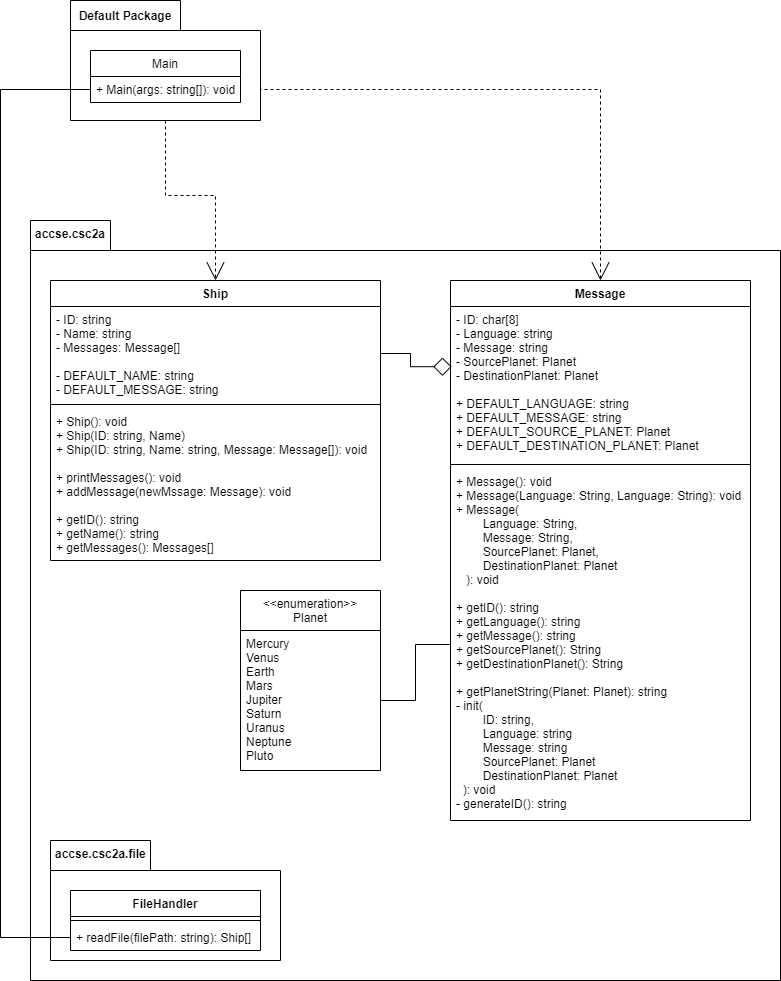

The diagram above was exported from draw.io. Its source (the exported page's mxGraphModel, read from the mxfile embedded in the PNG):
<mxGraphModel dx="572" dy="607" grid="1" gridSize="10" guides="1" tooltips="1" connect="1" arrows="1" fold="1" page="1" pageScale="1" pageWidth="850" pageHeight="1100" math="0" shadow="0">
  <root>
    <mxCell id="0" />
    <mxCell id="1" parent="0" />
    <mxCell id="g2fUfpvkOD9KhjDh-sg5-14" value="" style="shape=folder;fontStyle=1;spacingTop=10;tabWidth=80;tabHeight=30;tabPosition=left;html=1;" parent="1" vertex="1">
      <mxGeometry x="50" y="260" width="750" height="760" as="geometry" />
    </mxCell>
    <mxCell id="g2fUfpvkOD9KhjDh-sg5-1" value="Ship" style="swimlane;fontStyle=1;align=center;verticalAlign=top;childLayout=stackLayout;horizontal=1;startSize=26;horizontalStack=0;resizeParent=1;resizeParentMax=0;resizeLast=0;collapsible=1;marginBottom=0;" parent="1" vertex="1">
      <mxGeometry x="70" y="320" width="330" height="280" as="geometry" />
    </mxCell>
    <mxCell id="g2fUfpvkOD9KhjDh-sg5-2" value="- ID: string&#10;- Name: string&#10;- Messages: Message[]&#10;&#10;- DEFAULT_NAME: string&#10;- DEFAULT_MESSAGE: string" style="text;strokeColor=none;fillColor=none;align=left;verticalAlign=top;spacingLeft=4;spacingRight=4;overflow=hidden;rotatable=0;points=[[0,0.5],[1,0.5]];portConstraint=eastwest;" parent="g2fUfpvkOD9KhjDh-sg5-1" vertex="1">
      <mxGeometry y="26" width="330" height="94" as="geometry" />
    </mxCell>
    <mxCell id="g2fUfpvkOD9KhjDh-sg5-3" value="" style="line;strokeWidth=1;fillColor=none;align=left;verticalAlign=middle;spacingTop=-1;spacingLeft=3;spacingRight=3;rotatable=0;labelPosition=right;points=[];portConstraint=eastwest;" parent="g2fUfpvkOD9KhjDh-sg5-1" vertex="1">
      <mxGeometry y="120" width="330" height="8" as="geometry" />
    </mxCell>
    <mxCell id="g2fUfpvkOD9KhjDh-sg5-4" value="+ Ship(): void&#10;+ Ship(ID: string, Name)&#10;+ Ship(ID: string, Name: string, Message: Message[]): void&#10;&#10;+ printMessages(): void&#10;+ addMessage(newMssage: Message): void&#10;&#10;+ getID(): string&#10;+ getName(): string&#10;+ getMessages(): Messages[]" style="text;strokeColor=none;fillColor=none;align=left;verticalAlign=top;spacingLeft=4;spacingRight=4;overflow=hidden;rotatable=0;points=[[0,0.5],[1,0.5]];portConstraint=eastwest;" parent="g2fUfpvkOD9KhjDh-sg5-1" vertex="1">
      <mxGeometry y="128" width="330" height="152" as="geometry" />
    </mxCell>
    <mxCell id="g2fUfpvkOD9KhjDh-sg5-15" value="accse.csc2a" style="text;align=center;fontStyle=1;verticalAlign=middle;spacingLeft=3;spacingRight=3;strokeColor=none;rotatable=0;points=[[0,0.5],[1,0.5]];portConstraint=eastwest;" parent="1" vertex="1">
      <mxGeometry x="50" y="260" width="80" height="26" as="geometry" />
    </mxCell>
    <mxCell id="g2fUfpvkOD9KhjDh-sg5-21" value="Message" style="swimlane;fontStyle=1;align=center;verticalAlign=top;childLayout=stackLayout;horizontal=1;startSize=26;horizontalStack=0;resizeParent=1;resizeParentMax=0;resizeLast=0;collapsible=1;marginBottom=0;" parent="1" vertex="1">
      <mxGeometry x="470" y="320" width="300" height="540" as="geometry" />
    </mxCell>
    <mxCell id="g2fUfpvkOD9KhjDh-sg5-22" value="- ID: char[8]&#10;- Language: string&#10;- Message: string&#10;- SourcePlanet: Planet&#10;- DestinationPlanet: Planet&#10; &#10;+ DEFAULT_LANGUAGE: string&#10;+ DEFAULT_MESSAGE: string&#10;+ DEFAULT_SOURCE_PLANET: Planet&#10;+ DEFAULT_DESTINATION_PLANET: Planet" style="text;strokeColor=none;fillColor=none;align=left;verticalAlign=top;spacingLeft=4;spacingRight=4;overflow=hidden;rotatable=0;points=[[0,0.5],[1,0.5]];portConstraint=eastwest;" parent="g2fUfpvkOD9KhjDh-sg5-21" vertex="1">
      <mxGeometry y="26" width="300" height="154" as="geometry" />
    </mxCell>
    <mxCell id="g2fUfpvkOD9KhjDh-sg5-23" value="" style="line;strokeWidth=1;fillColor=none;align=left;verticalAlign=middle;spacingTop=-1;spacingLeft=3;spacingRight=3;rotatable=0;labelPosition=right;points=[];portConstraint=eastwest;" parent="g2fUfpvkOD9KhjDh-sg5-21" vertex="1">
      <mxGeometry y="180" width="300" height="8" as="geometry" />
    </mxCell>
    <mxCell id="g2fUfpvkOD9KhjDh-sg5-24" value="+ Message(): void&#10;+ Message(Language: String, Language: String): void&#10;+ Message(&#10;        Language: String, &#10;        Message: String,&#10;        SourcePlanet: Planet,&#10;        DestinationPlanet: Planet&#10;   ): void&#10;&#10;+ getID(): string&#10;+ getLanguage(): string&#10;+ getMessage(): string&#10;+ getSourcePlanet(): String&#10;+ getDestinationPlanet(): String&#10;&#10;+ getPlanetString(Planet: Planet): string&#10;- init(&#10;        ID: string,&#10;        Language: string&#10;        Message: string&#10;        SourcePlanet: Planet&#10;        DestinationPlanet: Planet&#10;  ): void&#10;- generateID(): string&#10;&#10;" style="text;strokeColor=none;fillColor=none;align=left;verticalAlign=top;spacingLeft=4;spacingRight=4;overflow=hidden;rotatable=0;points=[[0,0.5],[1,0.5]];portConstraint=eastwest;" parent="g2fUfpvkOD9KhjDh-sg5-21" vertex="1">
      <mxGeometry y="188" width="300" height="352" as="geometry" />
    </mxCell>
    <mxCell id="g2fUfpvkOD9KhjDh-sg5-25" value="&lt;&lt;enumeration&gt;&gt;&#10;Planet" style="swimlane;fontStyle=0;childLayout=stackLayout;horizontal=1;startSize=40;fillColor=none;horizontalStack=0;resizeParent=1;resizeParentMax=0;resizeLast=0;collapsible=1;marginBottom=0;" parent="1" vertex="1">
      <mxGeometry x="260" y="630" width="140" height="180" as="geometry" />
    </mxCell>
    <mxCell id="g2fUfpvkOD9KhjDh-sg5-26" value="Mercury&#10;Venus&#10;Earth&#10;Mars&#10;Jupiter&#10;Saturn&#10;Uranus&#10;Neptune&#10;Pluto" style="text;strokeColor=none;fillColor=none;align=left;verticalAlign=top;spacingLeft=4;spacingRight=4;overflow=hidden;rotatable=0;points=[[0,0.5],[1,0.5]];portConstraint=eastwest;" parent="g2fUfpvkOD9KhjDh-sg5-25" vertex="1">
      <mxGeometry y="40" width="140" height="140" as="geometry" />
    </mxCell>
    <mxCell id="g2fUfpvkOD9KhjDh-sg5-31" style="edgeStyle=orthogonalEdgeStyle;rounded=0;orthogonalLoop=1;jettySize=auto;html=1;exitX=1;exitY=0.5;exitDx=0;exitDy=0;entryX=0.004;entryY=0.391;entryDx=0;entryDy=0;entryPerimeter=0;endArrow=diamond;endFill=0;endSize=16;" parent="1" source="g2fUfpvkOD9KhjDh-sg5-2" target="g2fUfpvkOD9KhjDh-sg5-22" edge="1">
      <mxGeometry relative="1" as="geometry" />
    </mxCell>
    <mxCell id="g2fUfpvkOD9KhjDh-sg5-45" style="edgeStyle=orthogonalEdgeStyle;rounded=0;orthogonalLoop=1;jettySize=auto;html=1;exitX=0.5;exitY=1;exitDx=0;exitDy=0;exitPerimeter=0;entryX=0.5;entryY=0;entryDx=0;entryDy=0;endArrow=open;endFill=0;endSize=16;strokeWidth=1;dashed=1;" parent="1" source="g2fUfpvkOD9KhjDh-sg5-37" target="g2fUfpvkOD9KhjDh-sg5-1" edge="1">
      <mxGeometry relative="1" as="geometry" />
    </mxCell>
    <mxCell id="g2fUfpvkOD9KhjDh-sg5-46" style="edgeStyle=orthogonalEdgeStyle;rounded=0;orthogonalLoop=1;jettySize=auto;html=1;exitX=1;exitY=0.5;exitDx=0;exitDy=0;entryX=0.5;entryY=0;entryDx=0;entryDy=0;endArrow=open;endFill=0;endSize=16;strokeWidth=1;dashed=1;" parent="1" source="g2fUfpvkOD9KhjDh-sg5-42" target="g2fUfpvkOD9KhjDh-sg5-21" edge="1">
      <mxGeometry relative="1" as="geometry" />
    </mxCell>
    <mxCell id="g2fUfpvkOD9KhjDh-sg5-37" value="" style="shape=folder;fontStyle=1;spacingTop=10;tabWidth=110;tabHeight=30;tabPosition=left;html=1;" parent="1" vertex="1">
      <mxGeometry x="90" y="40" width="190" height="120" as="geometry" />
    </mxCell>
    <mxCell id="g2fUfpvkOD9KhjDh-sg5-38" value="Default Package" style="text;align=center;fontStyle=1;verticalAlign=middle;spacingLeft=3;spacingRight=3;strokeColor=none;rotatable=0;points=[[0,0.5],[1,0.5]];portConstraint=eastwest;" parent="1" vertex="1">
      <mxGeometry x="90" y="40" width="110" height="30" as="geometry" />
    </mxCell>
    <mxCell id="g2fUfpvkOD9KhjDh-sg5-40" style="edgeStyle=orthogonalEdgeStyle;rounded=0;orthogonalLoop=1;jettySize=auto;html=1;exitX=1;exitY=0.5;exitDx=0;exitDy=0;endArrow=none;endFill=0;endSize=16;strokeWidth=1;" parent="1" source="g2fUfpvkOD9KhjDh-sg5-26" target="g2fUfpvkOD9KhjDh-sg5-24" edge="1">
      <mxGeometry relative="1" as="geometry" />
    </mxCell>
    <mxCell id="g2fUfpvkOD9KhjDh-sg5-41" value="Main" style="swimlane;fontStyle=0;childLayout=stackLayout;horizontal=1;startSize=26;fillColor=none;horizontalStack=0;resizeParent=1;resizeParentMax=0;resizeLast=0;collapsible=1;marginBottom=0;" parent="1" vertex="1">
      <mxGeometry x="110" y="90" width="150" height="52" as="geometry" />
    </mxCell>
    <mxCell id="g2fUfpvkOD9KhjDh-sg5-42" value="+ Main(args: string[]): void" style="text;strokeColor=none;fillColor=none;align=left;verticalAlign=top;spacingLeft=4;spacingRight=4;overflow=hidden;rotatable=0;points=[[0,0.5],[1,0.5]];portConstraint=eastwest;" parent="g2fUfpvkOD9KhjDh-sg5-41" vertex="1">
      <mxGeometry y="26" width="150" height="26" as="geometry" />
    </mxCell>
    <mxCell id="YEhF0x3Nm3BPVZEVrBuS-6" value="" style="shape=folder;fontStyle=1;spacingTop=10;tabWidth=100;tabHeight=30;tabPosition=left;html=1;" parent="1" vertex="1">
      <mxGeometry x="70" y="880" width="230" height="120" as="geometry" />
    </mxCell>
    <mxCell id="YEhF0x3Nm3BPVZEVrBuS-1" value="FileHandler" style="swimlane;fontStyle=1;align=center;verticalAlign=top;childLayout=stackLayout;horizontal=1;startSize=26;horizontalStack=0;resizeParent=1;resizeParentMax=0;resizeLast=0;collapsible=1;marginBottom=0;" parent="1" vertex="1">
      <mxGeometry x="90" y="930" width="190" height="60" as="geometry" />
    </mxCell>
    <mxCell id="YEhF0x3Nm3BPVZEVrBuS-3" value="" style="line;strokeWidth=1;fillColor=none;align=left;verticalAlign=middle;spacingTop=-1;spacingLeft=3;spacingRight=3;rotatable=0;labelPosition=right;points=[];portConstraint=eastwest;" parent="YEhF0x3Nm3BPVZEVrBuS-1" vertex="1">
      <mxGeometry y="26" width="190" height="8" as="geometry" />
    </mxCell>
    <mxCell id="YEhF0x3Nm3BPVZEVrBuS-4" value="+ readFile(filePath: string): Ship[]" style="text;strokeColor=none;fillColor=none;align=left;verticalAlign=top;spacingLeft=4;spacingRight=4;overflow=hidden;rotatable=0;points=[[0,0.5],[1,0.5]];portConstraint=eastwest;" parent="YEhF0x3Nm3BPVZEVrBuS-1" vertex="1">
      <mxGeometry y="34" width="190" height="26" as="geometry" />
    </mxCell>
    <mxCell id="YEhF0x3Nm3BPVZEVrBuS-7" value="accse.csc2a.file" style="text;align=left;fontStyle=1;verticalAlign=middle;spacingLeft=3;spacingRight=3;strokeColor=none;rotatable=0;points=[[0,0.5],[1,0.5]];portConstraint=eastwest;" parent="1" vertex="1">
      <mxGeometry x="70" y="880" width="80" height="26" as="geometry" />
    </mxCell>
    <mxCell id="YEhF0x3Nm3BPVZEVrBuS-9" style="edgeStyle=orthogonalEdgeStyle;rounded=0;orthogonalLoop=1;jettySize=auto;html=1;exitX=0;exitY=0.5;exitDx=0;exitDy=0;entryX=0;entryY=0.5;entryDx=0;entryDy=0;endArrow=none;endFill=0;" parent="1" source="YEhF0x3Nm3BPVZEVrBuS-4" target="g2fUfpvkOD9KhjDh-sg5-42" edge="1">
      <mxGeometry relative="1" as="geometry">
        <Array as="points">
          <mxPoint x="20" y="977" />
          <mxPoint x="20" y="129" />
        </Array>
      </mxGeometry>
    </mxCell>
  </root>
</mxGraphModel>